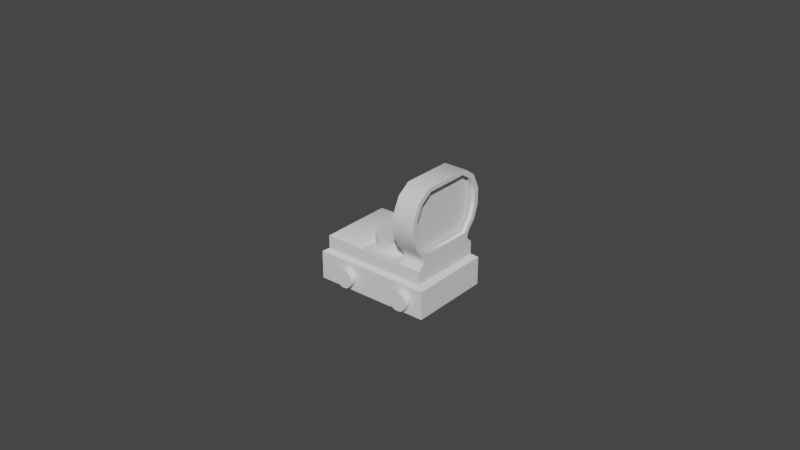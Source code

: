 # Source: sightlps.blend  (saved by Blender 2.81.16; exported with 4.5.12 LTS)
import bpy
from mathutils import Matrix  # noqa: F401  (used for matrix-valued properties, if any)

bpy.ops.wm.read_factory_settings(use_empty=True)
scene = bpy.context.scene
scene.name = 'Scene'

# ---- collections
col_collection = bpy.data.collections.new('Collection'); scene.collection.children.link(col_collection)

# ---- materials (node trees are filled in below, after node groups)
mat_none = bpy.data.materials.new('None')
mat_none.use_transparent_shadow = False

# ---- material node trees
mat_none.use_nodes = True; mat_none.node_tree.nodes.clear()
_N = mat_none.node_tree.nodes; _L = mat_none.node_tree.links
n0 = _N.new('ShaderNodeOutputMaterial'); n0.name = 'Material Output'; n0.location = (300, 300)
n1 = _N.new('ShaderNodeBsdfPrincipled'); n1.name = 'Principled BSDF'; n1.location = (10, 300)
n1.distribution = 'GGX'
n1.subsurface_method = 'BURLEY'
n1.inputs[3].default_value = 1.45
n1.inputs[27].default_value = (0.0, 0.0, 0.0, 1.0)
n1.inputs[28].default_value = 1.0
_L.new(n1.outputs[0], n0.inputs[0])
n0.is_active_output = True

# ---- world
world_world = bpy.data.worlds.new('World'); scene.world = world_world
world_world.use_nodes = True; world_world.node_tree.nodes.clear()
_N = world_world.node_tree.nodes; _L = world_world.node_tree.links
n0 = _N.new('ShaderNodeOutputWorld'); n0.name = 'World Output'; n0.location = (300, 300)
n1 = _N.new('ShaderNodeBackground'); n1.name = 'Background'; n1.location = (10, 300)
n1.inputs[0].default_value = (0.05088, 0.05088, 0.05088, 1.0)
_L.new(n1.outputs[0], n0.inputs[0])
n0.is_active_output = True
world_world.color = (0.05088, 0.05088, 0.05088)
world_world.use_sun_shadow = False
world_world.sun_shadow_jitter_overblur = 0.0

# ---- meshes
me_cylinder = bpy.data.meshes.new('Cylinder')
me_cylinder.from_pydata([(-0.09293, -0.1197, 0.0258), (-0.09293, -0.1412, 0.0258), (-0.08243, -0.1412, 0.02372), (-0.08243, -0.1197, 0.02372), (-0.07354, -0.1412, 0.01777), (-0.07354, -0.1197, 0.01777), (-0.06759, -0.1412, 0.008877), (-0.06759, -0.1197, 0.008877), (-0.06551, -0.1412, -0.001617), (-0.06551, -0.1197, -0.001617), (-0.06759, -0.1412, -0.01211), (-0.06759, -0.1197, -0.01211), (-0.07354, -0.1412, -0.02101), (-0.07354, -0.1197, -0.02101), (-0.08243, -0.1412, -0.02695), (-0.08243, -0.1197, -0.02695), (-0.09293, -0.1412, -0.02904), (-0.09293, -0.1197, -0.02904), (-0.1034, -0.1412, -0.02695), (-0.1034, -0.1197, -0.02695), (-0.1123, -0.1412, -0.02101), (-0.1123, -0.1197, -0.02101), (-0.1183, -0.1412, -0.01211), (-0.1183, -0.1197, -0.01211), (-0.1203, -0.1412, -0.001617), (-0.1203, -0.1197, -0.001617), (-0.1183, -0.1412, 0.008877), (-0.1183, -0.1197, 0.008877), (-0.1123, -0.1412, 0.01777), (-0.1123, -0.1197, 0.01777), (-0.1034, -0.1412, 0.02372), (-0.1034, -0.1197, 0.02372), (0.09293, -0.1197, 0.0258), (0.08243, -0.1197, 0.02372), (0.08243, -0.1412, 0.02372), (0.09293, -0.1412, 0.0258), (0.07354, -0.1197, 0.01777), (0.07354, -0.1412, 0.01777), (0.06759, -0.1197, 0.008877), (0.06759, -0.1412, 0.008877), (0.06551, -0.1197, -0.001617), (0.06551, -0.1412, -0.001617), (0.06759, -0.1197, -0.01211), (0.06759, -0.1412, -0.01211), (0.07354, -0.1197, -0.02101), (0.07354, -0.1412, -0.02101), (0.08243, -0.1197, -0.02695), (0.08243, -0.1412, -0.02695), (0.09293, -0.1197, -0.02904), (0.09293, -0.1412, -0.02904), (0.1034, -0.1197, -0.02695), (0.1034, -0.1412, -0.02695), (0.1123, -0.1197, -0.02101), (0.1123, -0.1412, -0.02101), (0.1183, -0.1197, -0.01211), (0.1183, -0.1412, -0.01211), (0.1203, -0.1197, -0.001617), (0.1203, -0.1412, -0.001617), (0.1183, -0.1197, 0.008877), (0.1183, -0.1412, 0.008877), (0.1123, -0.1197, 0.01777), (0.1123, -0.1412, 0.01777), (0.1034, -0.1412, 0.02372), (0.1034, -0.1197, 0.02372), (-0.09293, 0.1197, 0.0258), (-0.08243, 0.1197, 0.02372), (-0.08243, 0.1412, 0.02372), (-0.09293, 0.1412, 0.0258), (-0.07354, 0.1197, 0.01777), (-0.07354, 0.1412, 0.01777), (-0.06759, 0.1197, 0.008877), (-0.06759, 0.1412, 0.008877), (-0.06551, 0.1197, -0.001617), (-0.06551, 0.1412, -0.001617), (-0.06759, 0.1197, -0.01211), (-0.06759, 0.1412, -0.01211), (-0.07354, 0.1197, -0.02101), (-0.07354, 0.1412, -0.02101), (-0.08243, 0.1197, -0.02695), (-0.08243, 0.1412, -0.02695), (-0.09293, 0.1197, -0.02904), (-0.09293, 0.1412, -0.02904), (-0.1034, 0.1197, -0.02695), (-0.1034, 0.1412, -0.02695), (-0.1123, 0.1197, -0.02101), (-0.1123, 0.1412, -0.02101), (-0.1183, 0.1197, -0.01211), (-0.1183, 0.1412, -0.01211), (-0.1203, 0.1197, -0.001617), (-0.1203, 0.1412, -0.001617), (-0.1183, 0.1197, 0.008877), (-0.1183, 0.1412, 0.008877), (-0.1123, 0.1197, 0.01777), (-0.1123, 0.1412, 0.01777), (-0.1034, 0.1412, 0.02372), (-0.1034, 0.1197, 0.02372), (0.09293, 0.1197, 0.0258), (0.09293, 0.1412, 0.0258), (0.08243, 0.1412, 0.02372), (0.08243, 0.1197, 0.02372), (0.07354, 0.1412, 0.01777), (0.07354, 0.1197, 0.01777), (0.06759, 0.1412, 0.008877), (0.06759, 0.1197, 0.008877), (0.06551, 0.1412, -0.001617), (0.06551, 0.1197, -0.001617), (0.06759, 0.1412, -0.01211), (0.06759, 0.1197, -0.01211), (0.07354, 0.1412, -0.02101), (0.07354, 0.1197, -0.02101), (0.08243, 0.1412, -0.02695), (0.08243, 0.1197, -0.02695), (0.09293, 0.1412, -0.02904), (0.09293, 0.1197, -0.02904), (0.1034, 0.1412, -0.02695), (0.1034, 0.1197, -0.02695), (0.1123, 0.1412, -0.02101), (0.1123, 0.1197, -0.02101), (0.1183, 0.1412, -0.01211), (0.1183, 0.1197, -0.01211), (0.1203, 0.1412, -0.001617), (0.1203, 0.1197, -0.001617), (0.1183, 0.1412, 0.008877), (0.1183, 0.1197, 0.008877), (0.1123, 0.1412, 0.01777), (0.1123, 0.1197, 0.01777), (0.1034, 0.1412, 0.02372), (0.1034, 0.1197, 0.02372), (-0.1872, -0.1211, -0.04046), (-0.1872, -0.1211, 0.0417), (-0.1872, 0.1211, 0.0417), (-0.1872, 0.1211, -0.04046), (0.1566, 0.1211, -0.04046), (0.1566, 0.1211, 0.0417), (0.1566, -0.1211, 0.0417), (0.1566, -0.1211, -0.04046), (-0.1729, 0.1102, -0.051), (-0.1729, -0.1102, -0.051), (0.1394, 0.1092, 0.05121), (0.1394, -0.1092, 0.05121), (0.1394, -0.1111, 0.284), (0.1394, -0.1336, 0.2387), (0.1394, -0.1189, 0.2347), (0.1394, -0.09892, 0.2751), (-0.1716, -0.1092, 0.05121), (-0.1716, 0.1092, 0.05121), (0.1394, 0.1189, 0.1924), (0.1394, 0.1062, 0.1568), (0.1394, 0.1193, 0.1511), (0.1394, 0.1336, 0.1911), (0.06466, 0.1092, 0.08248), (-0.06219, 0.1092, 0.08248), (0.1423, -0.1102, -0.051), (0.1423, 0.1102, -0.051), (0.06466, -0.1092, 0.08248), (-0.06219, -0.1092, 0.08248), (0.1394, 0.09892, 0.2751), (0.1394, 0.1189, 0.2347), (0.1394, 0.1336, 0.2387), (0.1394, 0.1111, 0.284), (-0.07, -0.1092, 0.08929), (-0.07, 0.1092, 0.08929), (-0.08477, 0.09135, 0.09767), (-0.08477, -0.09135, 0.09767), (0.07367, -0.1111, 0.284), (0.07367, -0.09892, 0.2751), (0.07367, -0.1189, 0.2347), (0.07367, -0.1336, 0.2387), (0.1394, 0.09255, 0.116), (0.1394, 0.101, 0.1299), (0.1394, 0.08993, 0.1379), (0.1394, 0.08237, 0.1256), (0.07367, -0.08237, 0.1256), (0.07367, 0.08237, 0.1256), (0.07367, 0.09255, 0.116), (0.07367, 0.09255, 0.1035), (0.07367, -0.09255, 0.1035), (0.07367, -0.09255, 0.116), (0.07367, 0.1189, 0.2347), (0.07367, 0.1336, 0.2387), (0.07367, 0.1336, 0.1911), (0.07367, 0.1189, 0.1924), (0.1394, -0.06614, 0.2978), (0.1394, 0.06614, 0.2978), (0.1394, 0.07431, 0.3095), (0.1394, -0.07431, 0.3095), (0.07367, -0.07431, 0.3095), (0.07367, -0.06614, 0.2978), (0.1208, 0.1062, 0.1568), (0.1208, 0.1189, 0.1924), (0.07367, 0.1092, 0.08929), (0.1394, 0.1092, 0.08929), (0.07367, -0.1189, 0.1924), (0.07367, -0.1336, 0.1911), (0.1394, -0.1336, 0.1911), (0.1394, -0.1189, 0.1924), (0.1394, -0.09255, 0.1035), (0.1394, 0.09255, 0.1035), (0.1394, -0.09255, 0.116), (0.07367, -0.1092, 0.08929), (0.07367, 0.1062, 0.1568), (0.07367, 0.1193, 0.1511), (0.1394, -0.1062, 0.1568), (0.1208, -0.1062, 0.1568), (0.1208, -0.1189, 0.1924), (-0.1716, 0.1092, 0.08929), (-0.161, 0.09135, 0.09767), (-0.1716, -0.1092, 0.08929), (-0.161, -0.09135, 0.09767), (0.1394, -0.1092, 0.08929), (0.07367, 0.101, 0.1299), (0.07367, 0.07431, 0.3095), (0.07367, 0.06614, 0.2978), (0.09223, -0.09892, 0.2751), (0.09223, -0.06614, 0.2978), (0.1394, -0.101, 0.1299), (0.07367, -0.101, 0.1299), (0.07367, -0.1193, 0.1511), (0.1394, -0.1193, 0.1511), (0.07367, 0.1111, 0.284), (0.1394, -0.08993, 0.1379), (0.1394, -0.08237, 0.1256), (0.07367, 0.09892, 0.2751), (0.1208, 0.08237, 0.1256), (0.1208, 0.08993, 0.1379), (0.09223, 0.08237, 0.1256), (0.09223, -0.08237, 0.1256), (0.1208, 0.09892, 0.2751), (0.1208, 0.06614, 0.2978), (0.09223, 0.09892, 0.2751), (0.09223, 0.1189, 0.2347), (0.1208, 0.1189, 0.2347), (0.1208, -0.1189, 0.2347), (0.07367, -0.1062, 0.1568), (0.09223, 0.06614, 0.2978), (0.09223, -0.1189, 0.2347), (0.1208, -0.08993, 0.1379), (0.1208, -0.08237, 0.1256), (0.09223, -0.1062, 0.1568), (0.09223, -0.1189, 0.1924), (0.07367, -0.08993, 0.1379), (-0.001465, 0.0763, 0.07883), (-0.001465, 0.0763, 0.1145), (0.02773, 0.07049, 0.1145), (0.02773, 0.07049, 0.07883), (0.05249, 0.05395, 0.1145), (0.05249, 0.05395, 0.07883), (0.06903, 0.0292, 0.1145), (0.06903, 0.0292, 0.07883), (0.07483, -1.865e-08, 0.1145), (0.07483, -1.284e-08, 0.07883), (0.06903, -0.0292, 0.1145), (0.06903, -0.0292, 0.07883), (0.05249, -0.05395, 0.1145), (0.05249, -0.05395, 0.07883), (0.02773, -0.07049, 0.1145), (0.02773, -0.07049, 0.07883), (-0.001465, -0.0763, 0.1145), (-0.001465, -0.0763, 0.07883), (-0.03066, -0.07049, 0.1145), (-0.03066, -0.07049, 0.07883), (-0.05542, -0.05395, 0.1145), (-0.05542, -0.05395, 0.07883), (-0.07196, -0.0292, 0.1145), (-0.07196, -0.0292, 0.07883), (-0.07776, -1.865e-08, 0.1145), (-0.07776, -1.284e-08, 0.07883), (-0.07196, 0.0292, 0.1145), (-0.07196, 0.0292, 0.07883), (-0.05542, 0.05395, 0.1145), (-0.05542, 0.05395, 0.07883), (-0.03066, 0.07049, 0.1145), (-0.03066, 0.07049, 0.07883), (0.07367, 0.08993, 0.1379), (0.09223, -0.08993, 0.1379), (0.1208, -0.09892, 0.2751), (0.1208, -0.06614, 0.2978), (0.09223, 0.08993, 0.1379), (0.09223, 0.1062, 0.1568), (0.09223, 0.1189, 0.1924)], [], [(0, 1, 2, 3), (3, 2, 4, 5), (5, 4, 6, 7), (7, 6, 8, 9), (9, 8, 10, 11), (11, 10, 12, 13), (13, 12, 14, 15), (15, 14, 16, 17), (17, 16, 18, 19), (19, 18, 20, 21), (21, 20, 22, 23), (23, 22, 24, 25), (25, 24, 26, 27), (27, 26, 28, 29), (2, 1, 30, 28, 26, 24, 22, 20, 18, 16, 14, 12, 10, 8, 6, 4), (29, 28, 30, 31), (31, 30, 1, 0), (32, 33, 34, 35), (33, 36, 37, 34), (36, 38, 39, 37), (38, 40, 41, 39), (40, 42, 43, 41), (42, 44, 45, 43), (44, 46, 47, 45), (46, 48, 49, 47), (48, 50, 51, 49), (50, 52, 53, 51), (52, 54, 55, 53), (54, 56, 57, 55), (56, 58, 59, 57), (58, 60, 61, 59), (34, 37, 39, 41, 43, 45, 47, 49, 51, 53, 55, 57, 59, 61, 62, 35), (60, 63, 62, 61), (63, 32, 35, 62), (64, 65, 66, 67), (65, 68, 69, 66), (68, 70, 71, 69), (70, 72, 73, 71), (72, 74, 75, 73), (74, 76, 77, 75), (76, 78, 79, 77), (78, 80, 81, 79), (80, 82, 83, 81), (82, 84, 85, 83), (84, 86, 87, 85), (86, 88, 89, 87), (88, 90, 91, 89), (90, 92, 93, 91), (66, 69, 71, 73, 75, 77, 79, 81, 83, 85, 87, 89, 91, 93, 94, 67), (92, 95, 94, 93), (95, 64, 67, 94), (96, 97, 98, 99), (99, 98, 100, 101), (101, 100, 102, 103), (103, 102, 104, 105), (105, 104, 106, 107), (107, 106, 108, 109), (109, 108, 110, 111), (111, 110, 112, 113), (113, 112, 114, 115), (115, 114, 116, 117), (117, 116, 118, 119), (119, 118, 120, 121), (121, 120, 122, 123), (123, 122, 124, 125), (98, 97, 126, 124, 122, 120, 118, 116, 114, 112, 110, 108, 106, 104, 102, 100), (125, 124, 126, 127), (127, 126, 97, 96), (128, 129, 130, 131), (132, 133, 134, 135), (128, 131, 136, 137), (134, 133, 138, 139), (140, 141, 142, 143), (130, 129, 144, 145), (129, 134, 139, 144), (146, 147, 148, 149), (150, 138, 145, 151), (132, 135, 152, 153), (139, 154, 155, 144), (156, 157, 158, 159), (160, 161, 162, 163), (164, 165, 166, 167), (151, 161, 160, 155), (168, 169, 170, 171), (172, 173, 174, 175, 176, 177), (178, 179, 180, 181), (134, 129, 128, 135), (150, 151, 155, 154), (182, 183, 184, 185), (186, 187, 165, 164), (188, 147, 146, 189), (150, 190, 191, 138), (192, 193, 167, 166), (194, 195, 142, 141), (133, 132, 131, 130), (136, 153, 152, 137), (196, 197, 168, 198), (190, 150, 154, 199), (200, 181, 180, 201), (202, 203, 204, 195), (161, 205, 206, 162), (207, 160, 163, 208), (176, 196, 198, 177), (191, 190, 175, 197), (199, 209, 196, 176), (168, 174, 210, 169), (197, 175, 174, 168), (186, 211, 212, 187), (213, 165, 187, 214), (177, 198, 215, 216), (217, 218, 194, 193), (216, 215, 218, 217), (169, 210, 201, 148), (148, 201, 180, 149), (131, 132, 153, 136), (155, 160, 207, 144), (193, 194, 141, 167), (149, 180, 179, 158), (164, 140, 185, 186), (167, 141, 140, 164), (158, 179, 219, 159), (184, 211, 186, 185), (159, 219, 211, 184), (220, 215, 198, 221), (143, 182, 185, 140), (135, 128, 137, 152), (222, 219, 179, 178), (202, 195, 194, 218), (223, 171, 170, 224), (206, 208, 163, 162), (161, 151, 145, 205), (225, 173, 172, 226), (218, 215, 220, 202), (227, 156, 183, 228), (229, 222, 178, 230), (189, 146, 157, 231), (199, 154, 139, 209), (139, 138, 191, 197, 196, 209), (232, 142, 195, 204), (224, 170, 147, 188), (192, 233, 217, 193), (157, 146, 149, 158), (184, 183, 156, 159), (214, 187, 212, 234), (133, 130, 145, 138), (235, 166, 165, 213), (175, 190, 199, 176), (236, 220, 221, 237), (203, 202, 220, 236), (222, 212, 211, 219), (238, 233, 192, 239), (217, 233, 240, 216), (241, 242, 243, 244), (244, 243, 245, 246), (246, 245, 247, 248), (248, 247, 249, 250), (250, 249, 251, 252), (252, 251, 253, 254), (254, 253, 255, 256), (256, 255, 257, 258), (258, 257, 259, 260), (260, 259, 261, 262), (262, 261, 263, 264), (264, 263, 265, 266), (266, 265, 267, 268), (268, 267, 269, 270), (243, 242, 271, 269, 267, 265, 263, 261, 259, 257, 255, 253, 251, 249, 247, 245), (270, 269, 271, 272), (272, 271, 242, 241), (201, 210, 273, 200), (216, 240, 172, 177), (273, 210, 174, 173), (170, 169, 148, 147), (198, 168, 171, 221), (203, 238, 239, 204), (233, 238, 274, 240), (238, 203, 236, 274), (240, 274, 226, 172), (274, 236, 237, 226), (142, 232, 275, 143), (232, 235, 213, 275), (182, 276, 228, 183), (276, 214, 234, 228), (273, 277, 278, 200), (277, 224, 188, 278), (166, 235, 239, 192), (235, 232, 204, 239), (181, 279, 230, 178), (279, 189, 231, 230), (156, 227, 231, 157), (227, 229, 230, 231), (222, 229, 234, 212), (229, 227, 228, 234), (171, 223, 237, 221), (223, 225, 226, 237), (173, 225, 277, 273), (225, 223, 224, 277), (143, 275, 276, 182), (275, 213, 214, 276), (200, 278, 279, 181), (278, 188, 189, 279), (274, 277, 225, 226), (238, 278, 277, 274), (278, 238, 239, 279), (235, 230, 279, 239), (235, 213, 229, 230), (214, 234, 229, 213), (236, 237, 223, 224), (203, 236, 224, 188), (188, 189, 204, 203), (232, 204, 189, 231), (231, 227, 275, 232), (275, 227, 228, 276), (207, 205, 145, 144), (208, 206, 205, 207)])
me_cylinder.polygons.foreach_set('use_smooth', [True] * 215)
_k = set([(0, 3), (0, 31), (1, 2), (1, 30), (2, 4), (3, 5), (4, 6), (5, 7), (6, 8), (7, 9), (8, 10), (9, 11), (10, 12), (11, 13), (12, 14), (13, 15), (14, 16), (15, 17), (16, 18), (17, 19), (18, 20), (19, 21), (20, 22), (21, 23), (22, 24), (23, 25), (24, 26), (25, 27), (26, 28), (27, 29), (28, 30), (29, 31), (32, 33), (32, 63), (33, 36), (34, 35), (34, 37), (35, 62), (36, 38), (37, 39), (38, 40), (39, 41), (40, 42), (41, 43), (42, 44), (43, 45), (44, 46), (45, 47), (46, 48), (47, 49), (48, 50), (49, 51), (50, 52), (51, 53), (52, 54), (53, 55), (54, 56), (55, 57), (56, 58), (57, 59), (58, 60), (59, 61), (60, 63), (61, 62), (64, 65), (64, 95), (65, 68), (66, 67), (66, 69), (67, 94), (68, 70), (69, 71), (70, 72), (71, 73), (72, 74), (73, 75), (74, 76), (75, 77), (76, 78), (77, 79), (78, 80), (79, 81), (80, 82), (81, 83), (82, 84), (83, 85), (84, 86), (85, 87), (86, 88), (87, 89), (88, 90), (89, 91), (90, 92), (91, 93), (92, 95), (93, 94), (96, 99), (96, 127), (97, 98), (97, 126), (98, 100), (99, 101), (100, 102), (101, 103), (102, 104), (103, 105), (104, 106), (105, 107), (106, 108), (107, 109), (108, 110), (109, 111), (110, 112), (111, 113), (112, 114), (113, 115), (114, 116), (115, 117), (116, 118), (117, 119), (118, 120), (119, 121), (120, 122), (121, 123), (122, 124), (123, 125), (124, 126), (125, 127), (128, 129), (128, 131), (128, 135), (128, 137), (129, 130), (129, 134), (129, 144), (130, 131), (130, 133), (130, 145), (131, 132), (131, 136), (132, 133), (132, 135), (132, 153), (133, 134), (133, 138), (134, 135), (134, 139), (135, 152), (136, 137), (136, 153), (137, 152), (138, 139), (138, 145), (138, 191), (139, 144), (139, 209), (140, 141), (140, 185), (141, 194), (142, 143), (142, 195), (143, 182), (144, 145), (144, 207), (145, 205), (146, 147), (146, 157), (147, 170), (148, 149), (148, 169), (149, 158), (150, 151), (150, 154), (150, 190), (151, 155), (151, 161), (152, 153), (154, 155), (154, 199), (155, 160), (156, 157), (156, 183), (158, 159), (159, 184), (160, 161), (160, 207), (161, 205), (164, 167), (164, 186), (165, 166), (165, 187), (166, 192), (167, 193), (168, 169), (168, 197), (170, 171), (171, 221), (172, 173), (172, 240), (173, 273), (174, 175), (174, 210), (175, 190), (176, 177), (176, 199), (177, 216), (178, 181), (178, 222), (179, 180), (179, 219), (180, 201), (181, 200), (182, 183), (184, 185), (186, 211), (187, 212), (190, 191), (190, 199), (191, 197), (192, 233), (193, 217), (194, 218), (195, 202), (196, 198), (196, 209), (198, 215), (199, 209), (200, 273), (201, 210), (202, 220), (205, 206), (206, 208), (207, 208), (211, 219), (212, 222), (215, 218), (216, 217), (220, 221), (233, 240), (241, 244), (241, 272), (242, 243), (242, 271), (243, 245), (244, 246), (245, 247), (246, 248), (247, 249), (248, 250), (249, 251), (250, 252), (251, 253), (252, 254), (253, 255), (254, 256), (255, 257), (256, 258), (257, 259), (258, 260), (259, 261), (260, 262), (261, 263), (262, 264), (263, 265), (264, 266), (265, 267), (266, 268), (267, 269), (268, 270), (269, 271), (270, 272)])
me_cylinder.attributes.new('sharp_edge', 'BOOLEAN', 'EDGE').data.foreach_set('value', [ (min(e.vertices), max(e.vertices)) in _k for e in me_cylinder.edges])
_uv = me_cylinder.uv_layers.new(name='UVMap')
_uv.uv.foreach_set('vector', [0.7198, 0.1351, 0.7019, 0.1351, 0.7019, 0.1262, 0.7198, 0.1262, 0.7198, 0.1262, 0.7019, 0.1262, 0.7019, 0.1173, 0.7198, 0.1173, 0.7198, 0.1173, 0.7019, 0.1173, 0.7019, 0.1084, 0.7198, 0.1084, 0.7198, 0.1084, 0.7019, 0.1084, 0.7019, 0.09949, 0.7198, 0.09949, 0.7198, 0.09949, 0.7019, 0.09949, 0.7019, 0.09058, 0.7198, 0.09058, 0.7198, 0.09058, 0.7019, 0.09058, 0.7019, 0.08167, 0.7198, 0.08167, 0.7198, 0.08167, 0.7019, 0.08167, 0.7019, 0.07276, 0.7198, 0.07276, 0.7198, 0.07276, 0.7019, 0.07276, 0.7019, 0.06385, 0.7198, 0.06385, 0.7198, 0.2064, 0.7019, 0.2064, 0.7019, 0.1975, 0.7198, 0.1975, 0.7198, 0.1975, 0.7019, 0.1975, 0.7019, 0.1886, 0.7198, 0.1886, 0.7198, 0.1886, 0.7019, 0.1886, 0.7019, 0.1797, 0.7198, 0.1797, 0.7198, 0.1797, 0.7019, 0.1797, 0.7019, 0.1708, 0.7198, 0.1708, 0.7198, 0.1708, 0.7019, 0.1708, 0.7019, 0.1618, 0.7198, 0.1618, 0.7198, 0.1618, 0.7019, 0.1618, 0.7019, 0.1529, 0.7198, 0.1529, 0.6985, 0.1269, 0.7019, 0.1351, 0.7019, 0.144, 0.6985, 0.1523, 0.6922, 0.1586, 0.6839, 0.162, 0.675, 0.162, 0.6668, 0.1586, 0.6605, 0.1523, 0.6571, 0.144, 0.6571, 0.1351, 0.6605, 0.1269, 0.6668, 0.1206, 0.675, 0.1172, 0.6839, 0.1172, 0.6922, 0.1206, 0.7198, 0.1529, 0.7019, 0.1529, 0.7019, 0.144, 0.7198, 0.144, 0.7198, 0.144, 0.7019, 0.144, 0.7019, 0.1351, 0.7198, 0.1351, 0.8317, 0.1327, 0.8317, 0.1416, 0.8139, 0.1416, 0.8139, 0.1327, 0.8317, 0.1416, 0.8317, 0.1505, 0.8139, 0.1505, 0.8139, 0.1416, 0.8317, 0.1505, 0.8317, 0.1594, 0.8139, 0.1594, 0.8139, 0.1505, 0.8317, 0.1594, 0.8317, 0.1683, 0.8139, 0.1683, 0.8139, 0.1594, 0.8317, 0.1683, 0.8317, 0.1772, 0.8139, 0.1772, 0.8139, 0.1683, 0.8317, 0.1772, 0.8317, 0.1861, 0.8139, 0.1861, 0.8139, 0.1772, 0.8317, 0.1861, 0.8317, 0.195, 0.8139, 0.195, 0.8139, 0.1861, 0.8317, 0.195, 0.8317, 0.2039, 0.8139, 0.2039, 0.8139, 0.195, 0.8317, 0.06139, 0.8317, 0.0703, 0.8139, 0.0703, 0.8139, 0.06139, 0.8317, 0.0703, 0.8317, 0.07921, 0.8139, 0.07921, 0.8139, 0.0703, 0.8317, 0.07921, 0.8317, 0.08812, 0.8139, 0.08812, 0.8139, 0.07921, 0.8317, 0.08812, 0.8317, 0.09702, 0.8139, 0.09702, 0.8139, 0.08812, 0.8317, 0.09702, 0.8317, 0.1059, 0.8139, 0.1059, 0.8139, 0.09702, 0.8317, 0.1059, 0.8317, 0.1148, 0.8139, 0.1148, 0.8139, 0.1059, 0.8139, 0.1416, 0.8104, 0.1498, 0.8041, 0.1561, 0.7959, 0.1595, 0.787, 0.1595, 0.7788, 0.1561, 0.7725, 0.1498, 0.7691, 0.1416, 0.7691, 0.1327, 0.7725, 0.1244, 0.7788, 0.1181, 0.787, 0.1147, 0.7959, 0.1147, 0.8041, 0.1181, 0.8104, 0.1244, 0.8139, 0.1327, 0.8317, 0.1148, 0.8317, 0.1237, 0.8139, 0.1237, 0.8139, 0.1148, 0.8317, 0.1237, 0.8317, 0.1327, 0.8139, 0.1327, 0.8139, 0.1237, 0.7198, 0.3234, 0.7198, 0.3323, 0.7019, 0.3323, 0.7019, 0.3234, 0.7198, 0.3323, 0.7198, 0.3412, 0.7019, 0.3412, 0.7019, 0.3323, 0.7198, 0.3412, 0.7198, 0.3501, 0.7019, 0.3501, 0.7019, 0.3412, 0.7198, 0.3501, 0.7198, 0.359, 0.7019, 0.359, 0.7019, 0.3501, 0.7198, 0.359, 0.7198, 0.3679, 0.7019, 0.3679, 0.7019, 0.359, 0.7198, 0.3679, 0.7198, 0.3768, 0.7019, 0.3768, 0.7019, 0.3679, 0.7198, 0.3768, 0.7198, 0.3857, 0.7019, 0.3857, 0.7019, 0.3768, 0.7198, 0.3857, 0.7198, 0.3946, 0.7019, 0.3946, 0.7019, 0.3857, 0.7198, 0.2521, 0.7198, 0.261, 0.7019, 0.261, 0.7019, 0.2521, 0.7198, 0.261, 0.7198, 0.2699, 0.7019, 0.2699, 0.7019, 0.261, 0.7198, 0.2699, 0.7198, 0.2788, 0.7019, 0.2788, 0.7019, 0.2699, 0.7198, 0.2788, 0.7198, 0.2877, 0.7019, 0.2877, 0.7019, 0.2788, 0.7198, 0.2877, 0.7198, 0.2966, 0.7019, 0.2966, 0.7019, 0.2877, 0.7198, 0.2966, 0.7198, 0.3056, 0.7019, 0.3056, 0.7019, 0.2966, 0.6985, 0.3316, 0.6922, 0.3379, 0.6839, 0.3413, 0.675, 0.3413, 0.6668, 0.3379, 0.6605, 0.3316, 0.6571, 0.3234, 0.6571, 0.3145, 0.6605, 0.3062, 0.6668, 0.2999, 0.675, 0.2965, 0.6839, 0.2965, 0.6922, 0.2999, 0.6985, 0.3062, 0.7019, 0.3145, 0.7019, 0.3234, 0.7198, 0.3056, 0.7198, 0.3145, 0.7019, 0.3145, 0.7019, 0.3056, 0.7198, 0.3145, 0.7198, 0.3234, 0.7019, 0.3234, 0.7019, 0.3145, 0.8317, 0.3234, 0.8139, 0.3234, 0.8139, 0.3145, 0.8317, 0.3145, 0.8317, 0.3145, 0.8139, 0.3145, 0.8139, 0.3056, 0.8317, 0.3056, 0.8317, 0.3056, 0.8139, 0.3056, 0.8139, 0.2966, 0.8317, 0.2966, 0.8317, 0.2966, 0.8139, 0.2966, 0.8139, 0.2877, 0.8317, 0.2877, 0.8317, 0.2877, 0.8139, 0.2877, 0.8139, 0.2788, 0.8317, 0.2788, 0.8317, 0.2788, 0.8139, 0.2788, 0.8139, 0.2699, 0.8317, 0.2699, 0.8317, 0.2699, 0.8139, 0.2699, 0.8139, 0.261, 0.8317, 0.261, 0.8317, 0.261, 0.8139, 0.261, 0.8139, 0.2521, 0.8317, 0.2521, 0.8317, 0.3946, 0.8139, 0.3946, 0.8139, 0.3857, 0.8317, 0.3857, 0.8317, 0.3857, 0.8139, 0.3857, 0.8139, 0.3768, 0.8317, 0.3768, 0.8317, 0.3768, 0.8139, 0.3768, 0.8139, 0.3679, 0.8317, 0.3679, 0.8317, 0.3679, 0.8139, 0.3679, 0.8139, 0.359, 0.8317, 0.359, 0.8317, 0.359, 0.8139, 0.359, 0.8139, 0.3501, 0.8317, 0.3501, 0.8317, 0.3501, 0.8139, 0.3501, 0.8139, 0.3412, 0.8317, 0.3412, 0.8139, 0.3145, 0.8139, 0.3234, 0.8104, 0.3316, 0.8041, 0.3379, 0.7959, 0.3413, 0.787, 0.3413, 0.7788, 0.3379, 0.7725, 0.3316, 0.7691, 0.3234, 0.7691, 0.3145, 0.7725, 0.3062, 0.7788, 0.2999, 0.787, 0.2965, 0.7959, 0.2965, 0.8041, 0.2999, 0.8104, 0.3062, 0.8317, 0.3412, 0.8139, 0.3412, 0.8139, 0.3323, 0.8317, 0.3323, 0.8317, 0.3323, 0.8139, 0.3323, 0.8139, 0.3234, 0.8317, 0.3234, 0.9007, 0.3014, 0.9691, 0.3014, 0.9691, 0.503, 0.9007, 0.503, 0.9007, 0.7892, 0.9691, 0.7892, 0.9691, 0.9908, 0.9007, 0.9908, 0.9007, 0.3014, 0.9007, 0.503, 0.8859, 0.494, 0.8859, 0.3105, 0.9691, 0.9908, 0.9691, 0.7892, 0.9854, 0.7991, 0.9854, 0.981, 0.4434, 0.7605, 0.4621, 0.7982, 0.4499, 0.8015, 0.4332, 0.7679, 0.9691, 0.503, 0.9691, 0.3014, 0.9843, 0.3113, 0.9843, 0.4931, 0.9691, 0.3014, 0.9691, 0.0152, 0.9817, 0.02949, 0.9817, 0.2884, 0.2519, 0.8368, 0.2624, 0.8664, 0.2515, 0.8711, 0.2397, 0.8379, 0.06345, 0.677, 0.03741, 0.7393, 0.03741, 0.4803, 0.06345, 0.5714, 0.9007, 0.7892, 0.9007, 0.9908, 0.8859, 0.9818, 0.8859, 0.7983, 0.6643, 0.7393, 0.6383, 0.677, 0.6383, 0.5714, 0.6643, 0.4803, 0.2685, 0.7679, 0.2519, 0.8015, 0.2397, 0.7982, 0.2583, 0.7605, 0.4418, 0.3775, 0.2599, 0.3775, 0.2748, 0.354, 0.4269, 0.354, 0.4434, 0.6633, 0.4332, 0.6559, 0.4499, 0.6223, 0.4621, 0.6256, 0.2599, 0.3862, 0.2599, 0.3775, 0.4418, 0.3775, 0.4418, 0.3862, 0.2738, 0.9004, 0.2667, 0.8888, 0.276, 0.8821, 0.2823, 0.8924, 0.4195, 0.5314, 0.2823, 0.5314, 0.2738, 0.5234, 0.2738, 0.5131, 0.4279, 0.5131, 0.4279, 0.5234, 0.2519, 0.6223, 0.2397, 0.6256, 0.2397, 0.5859, 0.2519, 0.587, 0.9691, 0.0152, 0.9691, 0.3014, 0.9007, 0.3014, 0.9007, 0.0152, 0.2599, 0.4918, 0.2599, 0.3862, 0.4418, 0.3862, 0.4418, 0.4918, 0.4059, 0.749, 0.2958, 0.749, 0.289, 0.7393, 0.4127, 0.7393, 0.4127, 0.6845, 0.4059, 0.6748, 0.4332, 0.6559, 0.4434, 0.6633, 0.524, 0.1797, 0.5057, 0.1797, 0.5057, 0.1482, 0.524, 0.1482, 0.06345, 0.677, 0.06911, 0.6845, 0.06911, 0.7393, 0.03741, 0.7393, 0.4499, 0.587, 0.4621, 0.5859, 0.4621, 0.6256, 0.4499, 0.6223, 0.4621, 0.8379, 0.4499, 0.8368, 0.4499, 0.8015, 0.4621, 0.7982, 0.9691, 0.7892, 0.9007, 0.7892, 0.9007, 0.503, 0.9691, 0.503, 0.8881, 0.5149, 0.8881, 0.7773, 0.7045, 0.7773, 0.7045, 0.5149, 0.4279, 0.9108, 0.2738, 0.9108, 0.2738, 0.9004, 0.4279, 0.9004, 0.2599, 0.5012, 0.2599, 0.4918, 0.4418, 0.4918, 0.4418, 0.5012, 0.2624, 0.5574, 0.2519, 0.587, 0.2397, 0.5859, 0.2515, 0.5527, 0.5057, 0.3825, 0.524, 0.3825, 0.524, 0.4139, 0.5057, 0.4139, 0.06911, 0.5649, 0.06911, 0.4803, 0.09408, 0.4784, 0.09408, 0.5526, 0.6326, 0.4803, 0.6326, 0.5649, 0.6077, 0.5526, 0.6077, 0.4784, 0.6144, 0.6845, 0.6144, 0.7393, 0.604, 0.7393, 0.604, 0.6845, 0.06911, 0.7393, 0.06911, 0.6845, 0.08736, 0.6845, 0.08736, 0.7393, 0.6326, 0.6845, 0.6326, 0.7393, 0.6144, 0.7393, 0.6144, 0.6845, 0.09775, 0.7393, 0.09775, 0.6845, 0.1113, 0.6845, 0.1113, 0.7393, 0.08736, 0.7393, 0.08736, 0.6845, 0.09775, 0.6845, 0.09775, 0.7393, 0.4127, 0.6845, 0.289, 0.6845, 0.2958, 0.6748, 0.4059, 0.6748, 0.5422, 0.4867, 0.5604, 0.4867, 0.5604, 0.5199, 0.5422, 0.5199, 0.604, 0.6845, 0.604, 0.7393, 0.5905, 0.7393, 0.5905, 0.6845, 0.5671, 0.6845, 0.5671, 0.7393, 0.5318, 0.7393, 0.5318, 0.6845, 0.5905, 0.6845, 0.5905, 0.7393, 0.5671, 0.7393, 0.5671, 0.6845, 0.1113, 0.7393, 0.1113, 0.6845, 0.1346, 0.6845, 0.1346, 0.7393, 0.1346, 0.7393, 0.1346, 0.6845, 0.17, 0.6845, 0.17, 0.7393, 0.9007, 0.503, 0.9007, 0.7892, 0.8881, 0.7773, 0.8881, 0.5149, 0.6383, 0.5714, 0.6326, 0.5649, 0.6326, 0.4803, 0.6643, 0.4803, 0.5318, 0.6845, 0.5318, 0.7393, 0.4922, 0.7393, 0.4922, 0.6845, 0.17, 0.7393, 0.17, 0.6845, 0.2096, 0.6845, 0.2096, 0.7393, 0.45, 0.6845, 0.45, 0.7393, 0.4127, 0.7393, 0.4127, 0.6845, 0.4922, 0.6845, 0.4922, 0.7393, 0.45, 0.7393, 0.45, 0.6845, 0.2096, 0.7393, 0.2096, 0.6845, 0.2517, 0.6845, 0.2517, 0.7393, 0.289, 0.7393, 0.289, 0.6845, 0.4127, 0.6845, 0.4127, 0.7393, 0.2517, 0.7393, 0.2517, 0.6845, 0.289, 0.6845, 0.289, 0.7393, 0.4258, 0.8821, 0.435, 0.8888, 0.4279, 0.9004, 0.4195, 0.8924, 0.4332, 0.7679, 0.4059, 0.749, 0.4127, 0.7393, 0.4434, 0.7605, 0.9007, 0.0152, 0.9007, 0.3014, 0.8881, 0.2895, 0.8881, 0.02709, 0.2685, 0.6559, 0.2583, 0.6633, 0.2397, 0.6256, 0.2519, 0.6223, 0.4393, 0.8664, 0.4499, 0.8368, 0.4621, 0.8379, 0.4502, 0.8711, 0.524, 0.2125, 0.5057, 0.2125, 0.5057, 0.2004, 0.524, 0.2004, 0.2748, 0.2798, 0.4269, 0.2798, 0.4269, 0.354, 0.2748, 0.354, 0.06911, 0.5649, 0.06345, 0.5714, 0.03741, 0.4803, 0.06911, 0.4803, 0.5422, 0.2125, 0.5604, 0.2125, 0.5604, 0.3496, 0.5422, 0.3496, 0.4502, 0.8711, 0.435, 0.8888, 0.4258, 0.8821, 0.4393, 0.8664, 0.524, 0.07546, 0.5057, 0.07546, 0.5057, 0.04227, 0.524, 0.04227, 0.5422, 0.07546, 0.5604, 0.07546, 0.5604, 0.113, 0.5422, 0.113, 0.524, 0.1482, 0.5057, 0.1482, 0.5057, 0.113, 0.524, 0.113, 0.6326, 0.6845, 0.6383, 0.677, 0.6643, 0.7393, 0.6326, 0.7393, 0.4418, 0.9543, 0.2599, 0.9543, 0.2599, 0.9226, 0.2738, 0.9108, 0.4279, 0.9108, 0.4418, 0.9226, 0.524, 0.4492, 0.5057, 0.4492, 0.5057, 0.4139, 0.524, 0.4139, 0.524, 0.2004, 0.5057, 0.2004, 0.5057, 0.1797, 0.524, 0.1797, 0.4499, 0.587, 0.4393, 0.5574, 0.4502, 0.5527, 0.4621, 0.5859, 0.2519, 0.8015, 0.2519, 0.8368, 0.2397, 0.8379, 0.2397, 0.7982, 0.289, 0.7393, 0.2958, 0.749, 0.2685, 0.7679, 0.2583, 0.7605, 0.5422, 0.5199, 0.5604, 0.5199, 0.5604, 0.63, 0.5422, 0.63, 0.9691, 0.7892, 0.9691, 0.503, 0.9817, 0.516, 0.9817, 0.7749, 0.5422, 0.4492, 0.5604, 0.4492, 0.5604, 0.4867, 0.5422, 0.4867, 0.2738, 0.5131, 0.2599, 0.5012, 0.4418, 0.5012, 0.4279, 0.5131, 0.524, 0.3617, 0.5057, 0.3617, 0.5057, 0.3496, 0.524, 0.3496, 0.524, 0.3825, 0.5057, 0.3825, 0.5057, 0.3617, 0.524, 0.3617, 0.2685, 0.6559, 0.2958, 0.6748, 0.289, 0.6845, 0.2583, 0.6633, 0.5422, 0.3825, 0.5604, 0.3825, 0.5604, 0.4139, 0.5422, 0.4139, 0.4502, 0.5527, 0.4393, 0.5574, 0.4258, 0.5417, 0.435, 0.535, 0.1933, 0.4527, 0.1636, 0.4527, 0.1636, 0.4279, 0.1933, 0.4279, 0.1933, 0.4279, 0.1636, 0.4279, 0.1636, 0.4031, 0.1933, 0.4031, 0.1933, 0.4031, 0.1636, 0.4031, 0.1636, 0.3783, 0.1933, 0.3783, 0.1933, 0.3783, 0.1636, 0.3783, 0.1636, 0.3535, 0.1933, 0.3535, 0.1933, 0.3535, 0.1636, 0.3535, 0.1636, 0.3287, 0.1933, 0.3287, 0.1933, 0.3287, 0.1636, 0.3287, 0.1636, 0.3039, 0.1933, 0.3039, 0.1933, 0.3039, 0.1636, 0.3039, 0.1636, 0.2792, 0.1933, 0.2792, 0.1933, 0.2792, 0.1636, 0.2792, 0.1636, 0.2544, 0.1933, 0.2544, 0.1933, 0.2544, 0.1636, 0.2544, 0.1636, 0.2296, 0.1933, 0.2296, 0.1933, 0.2296, 0.1636, 0.2296, 0.1636, 0.2048, 0.1933, 0.2048, 0.1933, 0.2048, 0.1636, 0.2048, 0.1636, 0.18, 0.1933, 0.18, 0.1933, 0.18, 0.1636, 0.18, 0.1636, 0.1552, 0.1933, 0.1552, 0.1933, 0.1552, 0.1636, 0.1552, 0.1636, 0.1304, 0.1933, 0.1304, 0.1933, 0.1304, 0.1636, 0.1304, 0.1636, 0.1057, 0.1933, 0.1057, 0.066, 0.1148, 0.0889, 0.1053, 0.1137, 0.1053, 0.1366, 0.1148, 0.1541, 0.1323, 0.1636, 0.1552, 0.1636, 0.18, 0.1541, 0.2029, 0.1366, 0.2204, 0.1137, 0.2299, 0.0889, 0.2299, 0.066, 0.2204, 0.04847, 0.2029, 0.03899, 0.18, 0.03899, 0.1552, 0.04847, 0.1323, 0.1933, 0.1057, 0.1636, 0.1057, 0.1636, 0.08086, 0.1933, 0.08086, 0.1933, 0.4775, 0.1636, 0.4775, 0.1636, 0.4527, 0.1933, 0.4527, 0.2515, 0.5527, 0.2667, 0.535, 0.276, 0.5417, 0.2624, 0.5574, 0.435, 0.535, 0.4258, 0.5417, 0.4195, 0.5314, 0.4279, 0.5234, 0.276, 0.5417, 0.2667, 0.535, 0.2738, 0.5234, 0.2823, 0.5314, 0.276, 0.8821, 0.2667, 0.8888, 0.2515, 0.8711, 0.2624, 0.8664, 0.4279, 0.9004, 0.2738, 0.9004, 0.2823, 0.8924, 0.4195, 0.8924, 0.524, 0.3825, 0.5422, 0.3825, 0.5422, 0.4139, 0.524, 0.4139, 0.5604, 0.3825, 0.5422, 0.3825, 0.5422, 0.3617, 0.5604, 0.3617, 0.5422, 0.3825, 0.524, 0.3825, 0.524, 0.3617, 0.5422, 0.3617, 0.5604, 0.3617, 0.5422, 0.3617, 0.5422, 0.3496, 0.5604, 0.3496, 0.5422, 0.3617, 0.524, 0.3617, 0.524, 0.3496, 0.5422, 0.3496, 0.5057, 0.4492, 0.524, 0.4492, 0.524, 0.4867, 0.5057, 0.4867, 0.524, 0.4492, 0.5422, 0.4492, 0.5422, 0.4867, 0.524, 0.4867, 0.5057, 0.5199, 0.524, 0.5199, 0.524, 0.63, 0.5057, 0.63, 0.524, 0.5199, 0.5422, 0.5199, 0.5422, 0.63, 0.524, 0.63, 0.5604, 0.2004, 0.5422, 0.2004, 0.5422, 0.1797, 0.5604, 0.1797, 0.5422, 0.2004, 0.524, 0.2004, 0.524, 0.1797, 0.5422, 0.1797, 0.5604, 0.4492, 0.5422, 0.4492, 0.5422, 0.4139, 0.5604, 0.4139, 0.5422, 0.4492, 0.524, 0.4492, 0.524, 0.4139, 0.5422, 0.4139, 0.5604, 0.1482, 0.5422, 0.1482, 0.5422, 0.113, 0.5604, 0.113, 0.5422, 0.1482, 0.524, 0.1482, 0.524, 0.113, 0.5422, 0.113, 0.5057, 0.07546, 0.524, 0.07546, 0.524, 0.113, 0.5057, 0.113, 0.524, 0.07546, 0.5422, 0.07546, 0.5422, 0.113, 0.524, 0.113, 0.5604, 0.07546, 0.5422, 0.07546, 0.5422, 0.04227, 0.5604, 0.04227, 0.5422, 0.07546, 0.524, 0.07546, 0.524, 0.04227, 0.5422, 0.04227, 0.5057, 0.2125, 0.524, 0.2125, 0.524, 0.3496, 0.5057, 0.3496, 0.524, 0.2125, 0.5422, 0.2125, 0.5422, 0.3496, 0.524, 0.3496, 0.5604, 0.2125, 0.5422, 0.2125, 0.5422, 0.2004, 0.5604, 0.2004, 0.5422, 0.2125, 0.524, 0.2125, 0.524, 0.2004, 0.5422, 0.2004, 0.5057, 0.4867, 0.524, 0.4867, 0.524, 0.5199, 0.5057, 0.5199, 0.524, 0.4867, 0.5422, 0.4867, 0.5422, 0.5199, 0.524, 0.5199, 0.5604, 0.1797, 0.5422, 0.1797, 0.5422, 0.1482, 0.5604, 0.1482, 0.5422, 0.1797, 0.524, 0.1797, 0.524, 0.1482, 0.5422, 0.1482, 0.6681, 0.7815, 0.5183, 0.7815, 0.5246, 0.7712, 0.6618, 0.7712, 0.6816, 0.7972, 0.5047, 0.7972, 0.5183, 0.7815, 0.6681, 0.7815, 0.5047, 0.7972, 0.6816, 0.7972, 0.6922, 0.8268, 0.4942, 0.8268, 0.6922, 0.8621, 0.4942, 0.8621, 0.4942, 0.8268, 0.6922, 0.8268, 0.6922, 0.8621, 0.6756, 0.8957, 0.5108, 0.8957, 0.4942, 0.8621, 0.6483, 0.9146, 0.5381, 0.9146, 0.5108, 0.8957, 0.6756, 0.8957, 0.0476, 0.7815, 0.05389, 0.7712, 0.1911, 0.7712, 0.1974, 0.7815, 0.03404, 0.7972, 0.0476, 0.7815, 0.1974, 0.7815, 0.2109, 0.7972, 0.2109, 0.7972, 0.2215, 0.8268, 0.02348, 0.8268, 0.03404, 0.7972, 0.02348, 0.8621, 0.02348, 0.8268, 0.2215, 0.8268, 0.2215, 0.8621, 0.2215, 0.8621, 0.2049, 0.8957, 0.04011, 0.8957, 0.02348, 0.8621, 0.04011, 0.8957, 0.2049, 0.8957, 0.1776, 0.9146, 0.06741, 0.9146, 0.4419, 0.2685, 0.2594, 0.2685, 0.2594, 0.2367, 0.4419, 0.2367, 0.427, 0.2797, 0.2743, 0.2797, 0.2594, 0.2685, 0.4419, 0.2685])
me_cylinder.materials.append(mat_none)
me_cylinder.use_remesh_fix_poles = True
me_cylinder.use_remesh_preserve_attributes = False
me_cylinder.use_mirror_vertex_groups = False
me_cylinder.update()
me_cylinder.normals_split_custom_set([tuple(v) for v in zip(*[iter([-9.198e-06, -1.649e-07, 1.0, -9.198e-06, -1.649e-07, 1.0, 0.3827, -1.96e-07, 0.9239, 0.3827, -1.96e-07, 0.9239, 0.3827, -1.96e-07, 0.9239, 0.3827, -1.96e-07, 0.9239, 0.7071, -1.895e-07, 0.7071, 0.7071, -1.895e-07, 0.7071, 0.7071, -1.895e-07, 0.7071, 0.7071, -1.895e-07, 0.7071, 0.9239, -7.91e-08, 0.3827, 0.9239, -7.91e-08, 0.3827, 0.9239, -7.91e-08, 0.3827, 0.9239, -7.91e-08, 0.3827, 1.0, 5.001e-08, -9.14e-06, 1.0, 5.001e-08, -9.082e-06, 1.0, 5.001e-08, -9.082e-06, 1.0, 5.001e-08, -9.14e-06, 0.9239, 1.333e-07, -0.3827, 0.9239, 1.333e-07, -0.3827, 0.9239, 1.333e-07, -0.3827, 0.9239, 1.333e-07, -0.3827, 0.7071, 1.913e-07, -0.7071, 0.7071, 1.913e-07, -0.7071, 0.7071, 1.913e-07, -0.7071, 0.7071, 1.913e-07, -0.7071, 0.3827, 1.902e-07, -0.9239, 0.3827, 1.902e-07, -0.9239, 0.3827, 1.902e-07, -0.9239, 0.3827, 1.902e-07, -0.9239, -9.189e-06, 1.699e-07, -1.0, -9.198e-06, 1.699e-07, -1.0, -9.198e-06, 1.699e-07, -1.0, -9.189e-06, 1.699e-07, -1.0, -0.3827, 1.042e-07, -0.9239, -0.3827, 1.042e-07, -0.9239, -0.3827, 1.042e-07, -0.9239, -0.3827, 1.042e-07, -0.9239, -0.7071, -3.139e-08, -0.7071, -0.7071, -3.139e-08, -0.7071, -0.7071, -3.139e-08, -0.7071, -0.7071, -3.139e-08, -0.7071, -0.9239, -1.252e-07, -0.3827, -0.9239, -1.252e-07, -0.3827, -0.9239, -1.252e-07, -0.3827, -0.9239, -1.252e-07, -0.3827, -1.0, -1.252e-07, -9.16e-06, -1.0, -1.252e-07, -9.102e-06, -1.0, -1.252e-07, -9.102e-06, -1.0, -1.252e-07, -9.16e-06, -0.9239, -1.605e-07, 0.3827, -0.9239, -1.605e-07, 0.3827, -0.9239, -1.605e-07, 0.3827, -0.9239, -1.605e-07, 0.3827, -0.7071, -1.54e-07, 0.7071, -0.7071, -1.54e-07, 0.7071, 0.0, -1.0, 1.011e-07, 0.0, -1.0, 1.011e-07, 0.0, -1.0, 1.011e-07, 0.0, -1.0, 1.011e-07, 0.0, -1.0, 1.011e-07, 0.0, -1.0, 1.011e-07, 0.0, -1.0, 1.011e-07, 0.0, -1.0, 1.011e-07, 0.0, -1.0, 1.011e-07, 0.0, -1.0, 1.011e-07, 0.0, -1.0, 1.011e-07, 0.0, -1.0, 1.011e-07, 0.0, -1.0, 1.011e-07, 0.0, -1.0, 1.011e-07, 0.0, -1.0, 1.011e-07, 0.0, -1.0, 1.011e-07, -0.7071, -1.54e-07, 0.7071, -0.7071, -1.54e-07, 0.7071, -0.3827, -1.206e-07, 0.9239, -0.3827, -1.206e-07, 0.9239, -0.3827, -1.206e-07, 0.9239, -0.3827, -1.206e-07, 0.9239, -9.198e-06, -1.649e-07, 1.0, -9.198e-06, -1.649e-07, 1.0, 9.198e-06, -1.614e-07, 1.0, -0.3827, -2.259e-07, 0.9239, -0.3827, -2.259e-07, 0.9239, 9.198e-06, -1.614e-07, 1.0, -0.3827, -2.259e-07, 0.9239, -0.7071, -2.582e-07, 0.7071, -0.7071, -2.582e-07, 0.7071, -0.3827, -2.259e-07, 0.9239, -0.7071, -2.582e-07, 0.7071, -0.9239, -1.291e-07, 0.3827, -0.9239, -1.291e-07, 0.3827, -0.7071, -2.582e-07, 0.7071, -0.9239, -1.291e-07, 0.3827, -1.0, 0.0, -9.082e-06, -1.0, 0.0, -9.14e-06, -0.9239, -1.291e-07, 0.3827, -1.0, 0.0, -9.082e-06, -0.9239, 1.291e-07, -0.3827, -0.9239, 1.291e-07, -0.3827, -1.0, 0.0, -9.14e-06, -0.9239, 1.291e-07, -0.3827, -0.7071, 2.582e-07, -0.7071, -0.7071, 2.582e-07, -0.7071, -0.9239, 1.291e-07, -0.3827, -0.7071, 2.582e-07, -0.7071, -0.3827, 2.259e-07, -0.9239, -0.3827, 2.259e-07, -0.9239, -0.7071, 2.582e-07, -0.7071, -0.3827, 2.259e-07, -0.9239, 9.198e-06, 1.614e-07, -1.0, 9.189e-06, 1.614e-07, -1.0, -0.3827, 2.259e-07, -0.9239, 9.198e-06, 1.614e-07, -1.0, 0.3827, 6.456e-08, -0.9239, 0.3827, 6.456e-08, -0.9239, 9.189e-06, 1.614e-07, -1.0, 0.3827, 6.456e-08, -0.9239, 0.7071, 0.0, -0.7071, 0.7071, 0.0, -0.7071, 0.3827, 6.456e-08, -0.9239, 0.7071, 0.0, -0.7071, 0.9239, 0.0, -0.3827, 0.9239, 0.0, -0.3827, 0.7071, 0.0, -0.7071, 0.9239, 0.0, -0.3827, 1.0, 0.0, -9.102e-06, 1.0, 0.0, -9.16e-06, 0.9239, 0.0, -0.3827, 1.0, 0.0, -9.102e-06, 0.9239, 0.0, 0.3827, 0.9239, 0.0, 0.3827, 1.0, 0.0, -9.16e-06, 0.9239, 0.0, 0.3827, 0.7071, 0.0, 0.7071, 0.7071, 0.0, 0.7071, 0.9239, 0.0, 0.3827, 0.0, -1.0, 1.011e-07, 0.0, -1.0, 1.011e-07, 0.0, -1.0, 1.011e-07, 0.0, -1.0, 1.011e-07, 0.0, -1.0, 1.011e-07, 0.0, -1.0, 1.011e-07, 0.0, -1.0, 1.011e-07, 0.0, -1.0, 1.011e-07, 0.0, -1.0, 1.011e-07, 0.0, -1.0, 1.011e-07, 0.0, -1.0, 1.011e-07, 0.0, -1.0, 1.011e-07, 0.0, -1.0, 1.011e-07, 0.0, -1.0, 1.011e-07, 0.0, -1.0, 1.011e-07, 0.0, -1.0, 1.011e-07, 0.7071, 0.0, 0.7071, 0.3827, -6.456e-08, 0.9239, 0.3827, -6.456e-08, 0.9239, 0.7071, 0.0, 0.7071, 0.3827, -6.456e-08, 0.9239, 9.198e-06, -1.614e-07, 1.0, 9.198e-06, -1.614e-07, 1.0, 0.3827, -6.456e-08, 0.9239, -9.198e-06, -1.614e-07, 1.0, 0.3827, -2.259e-07, 0.9239, 0.3827, -2.259e-07, 0.9239, -9.198e-06, -1.614e-07, 1.0, 0.3827, -2.259e-07, 0.9239, 0.7071, -2.582e-07, 0.7071, 0.7071, -2.582e-07, 0.7071, 0.3827, -2.259e-07, 0.9239, 0.7071, -2.582e-07, 0.7071, 0.9239, -1.291e-07, 0.3827, 0.9239, -1.291e-07, 0.3827, 0.7071, -2.582e-07, 0.7071, 0.9239, -1.291e-07, 0.3827, 1.0, 0.0, -9.14e-06, 1.0, 0.0, -9.072e-06, 0.9239, -1.291e-07, 0.3827, 1.0, 0.0, -9.14e-06, 0.9239, 1.291e-07, -0.3827, 0.9239, 1.291e-07, -0.3827, 1.0, 0.0, -9.072e-06, 0.9239, 1.291e-07, -0.3827, 0.7071, 2.582e-07, -0.7071, 0.7071, 2.582e-07, -0.7071, 0.9239, 1.291e-07, -0.3827, 0.7071, 2.582e-07, -0.7071, 0.3827, 2.259e-07, -0.9239, 0.3827, 2.259e-07, -0.9239, 0.7071, 2.582e-07, -0.7071, 0.3827, 2.259e-07, -0.9239, -9.189e-06, 1.614e-07, -1.0, -9.189e-06, 1.614e-07, -1.0, 0.3827, 2.259e-07, -0.9239, -9.189e-06, 1.614e-07, -1.0, -0.3827, 6.456e-08, -0.9239, -0.3827, 6.456e-08, -0.9239, -9.189e-06, 1.614e-07, -1.0, -0.3827, 6.456e-08, -0.9239, -0.7071, 0.0, -0.7071, -0.7071, 0.0, -0.7071, -0.3827, 6.456e-08, -0.9239, -0.7071, 0.0, -0.7071, -0.9239, 0.0, -0.3827, -0.9239, 0.0, -0.3827, -0.7071, 0.0, -0.7071, -0.9239, 0.0, -0.3827, -1.0, 0.0, -9.15e-06, -1.0, 0.0, -9.092e-06, -0.9239, 0.0, -0.3827, -1.0, 0.0, -9.15e-06, -0.9239, 0.0, 0.3827, -0.9239, 0.0, 0.3827, -1.0, 0.0, -9.092e-06, -0.9239, 0.0, 0.3827, -0.7071, 0.0, 0.7071, -0.7071, 0.0, 0.7071, -0.9239, 0.0, 0.3827, 0.0, 1.0, 1.011e-07, 0.0, 1.0, 1.011e-07, 0.0, 1.0, 1.011e-07, 0.0, 1.0, 1.011e-07, 0.0, 1.0, 1.011e-07, 0.0, 1.0, 1.011e-07, 0.0, 1.0, 1.011e-07, 0.0, 1.0, 1.011e-07, 0.0, 1.0, 1.011e-07, 0.0, 1.0, 1.011e-07, 0.0, 1.0, 1.011e-07, 0.0, 1.0, 1.011e-07, 0.0, 1.0, 1.011e-07, 0.0, 1.0, 1.011e-07, 0.0, 1.0, 1.011e-07, 0.0, 1.0, 1.011e-07, -0.7071, 0.0, 0.7071, -0.3827, -6.456e-08, 0.9239, -0.3827, -6.456e-08, 0.9239, -0.7071, 0.0, 0.7071, -0.3827, -6.456e-08, 0.9239, -9.198e-06, -1.614e-07, 1.0, -9.198e-06, -1.614e-07, 1.0, -0.3827, -6.456e-08, 0.9239, 9.198e-06, -1.649e-07, 1.0, 9.198e-06, -1.649e-07, 1.0, -0.3827, -1.96e-07, 0.9239, -0.3827, -1.96e-07, 0.9239, -0.3827, -1.96e-07, 0.9239, -0.3827, -1.96e-07, 0.9239, -0.7071, -1.895e-07, 0.7071, -0.7071, -1.895e-07, 0.7071, -0.7071, -1.895e-07, 0.7071, -0.7071, -1.895e-07, 0.7071, -0.9239, -7.91e-08, 0.3827, -0.9239, -7.91e-08, 0.3827, -0.9239, -7.91e-08, 0.3827, -0.9239, -7.91e-08, 0.3827, -1.0, 5.001e-08, -9.072e-06, -1.0, 5.001e-08, -9.14e-06, -1.0, 5.001e-08, -9.14e-06, -1.0, 5.001e-08, -9.072e-06, -0.9239, 1.333e-07, -0.3827, -0.9239, 1.333e-07, -0.3827, -0.9239, 1.333e-07, -0.3827, -0.9239, 1.333e-07, -0.3827, -0.7071, 1.913e-07, -0.7071, -0.7071, 1.913e-07, -0.7071, -0.7071, 1.913e-07, -0.7071, -0.7071, 1.913e-07, -0.7071, -0.3827, 1.902e-07, -0.9239, -0.3827, 1.902e-07, -0.9239, -0.3827, 1.902e-07, -0.9239, -0.3827, 1.902e-07, -0.9239, 9.189e-06, 1.699e-07, -1.0, 9.189e-06, 1.699e-07, -1.0, 9.189e-06, 1.699e-07, -1.0, 9.189e-06, 1.699e-07, -1.0, 0.3827, 1.042e-07, -0.9239, 0.3827, 1.042e-07, -0.9239, 0.3827, 1.042e-07, -0.9239, 0.3827, 1.042e-07, -0.9239, 0.7071, -3.139e-08, -0.7071, 0.7071, -3.139e-08, -0.7071, 0.7071, -3.139e-08, -0.7071, 0.7071, -3.139e-08, -0.7071, 0.9239, -1.252e-07, -0.3827, 0.9239, -1.252e-07, -0.3827, 0.9239, -1.252e-07, -0.3827, 0.9239, -1.252e-07, -0.3827, 1.0, -1.252e-07, -9.092e-06, 1.0, -1.252e-07, -9.15e-06, 1.0, -1.252e-07, -9.15e-06, 1.0, -1.252e-07, -9.092e-06, 0.9239, -1.605e-07, 0.3827, 0.9239, -1.605e-07, 0.3827, 0.9239, -1.605e-07, 0.3827, 0.9239, -1.605e-07, 0.3827, 0.7071, -1.54e-07, 0.7071, 0.7071, -1.54e-07, 0.7071, 0.0, 1.0, 1.011e-07, 0.0, 1.0, 1.011e-07, 0.0, 1.0, 1.011e-07, 0.0, 1.0, 1.011e-07, 0.0, 1.0, 1.011e-07, 0.0, 1.0, 1.011e-07, 0.0, 1.0, 1.011e-07, 0.0, 1.0, 1.011e-07, 0.0, 1.0, 1.011e-07, 0.0, 1.0, 1.011e-07, 0.0, 1.0, 1.011e-07, 0.0, 1.0, 1.011e-07, 0.0, 1.0, 1.011e-07, 0.0, 1.0, 1.011e-07, 0.0, 1.0, 1.011e-07, 0.0, 1.0, 1.011e-07, 0.7071, -1.54e-07, 0.7071, 0.7071, -1.54e-07, 0.7071, 0.3827, -1.206e-07, 0.9239, 0.3827, -1.206e-07, 0.9239, 0.3827, -1.206e-07, 0.9239, 0.3827, -1.206e-07, 0.9239, 9.198e-06, -1.649e-07, 1.0, 9.198e-06, -1.649e-07, 1.0, -1.0, 0.0, 0.0, -1.0, 0.0, 0.0, -1.0, 0.0, 0.0, -1.0, 0.0, 0.0, 1.0, 0.0, 0.0, 1.0, 0.0, 0.0, 1.0, 0.0, 0.0, 1.0, 0.0, 0.0, -0.5936, 1.324e-07, -0.8048, -0.5936, 1.324e-07, -0.8048, -0.5936, 1.324e-07, -0.8048, -0.5936, 1.324e-07, -0.8048, 0.4847, -1.39e-07, 0.8747, 0.4847, -1.39e-07, 0.8747, 0.4847, -1.39e-07, 0.8747, 0.4847, -1.39e-07, 0.8747, 1.0, 0.0, 0.0, 1.0, -8.598e-08, 0.0, 1.0, -8.965e-08, 0.0, 1.0, 0.0, 0.0, -0.5204, -1.408e-07, 0.8539, -0.5204, -1.408e-07, 0.8539, -0.5204, -1.408e-07, 0.8539, -0.5204, -1.408e-07, 0.8539, 0.0, -0.6254, 0.7803, 0.0, -0.6254, 0.7803, 0.0, -0.6254, 0.7803, 0.0, -0.6254, 0.7803, 1.0, 4.26e-07, 0.0, 1.0, 6.369e-07, 0.0, 1.0, 6.619e-07, 0.0, 1.0, 3.826e-07, 0.0, -4.243e-09, 1.0, 5.136e-07, -1.152e-08, 1.0, -5.515e-09, 8.593e-09, 1.0, 4.602e-07, 2.694e-09, 1.0, 7.047e-07, 0.5936, 1.269e-07, -0.8048, 0.5936, 1.269e-07, -0.8048, 0.5936, 1.269e-07, -0.8048, 0.5936, 1.269e-07, -0.8048, 1.152e-08, -1.0, 0.0, 4.243e-09, -1.0, 0.0, -2.694e-09, -1.0, 9.891e-08, -8.593e-09, -1.0, 3.155e-07, 1.0, -1.005e-07, 0.0, 1.0, 0.0, 0.0, 1.0, 0.0, 0.0, 1.0, -9.022e-08, 0.0, 0.235, -0.2469, 0.9401, 0.235, 0.2469, 0.9401, 0.2012, 0.161, 0.9662, 0.2012, -0.161, 0.9662, -1.0, 1.066e-07, 0.0, -1.0, 8.617e-08, 0.0, -1.0, 1.627e-07, 0.0, -1.0, 1.678e-07, 0.0, 0.657, -1.029e-07, 0.7539, 0.657, -1.029e-07, 0.7539, 0.657, -1.029e-07, 0.7539, 0.657, -1.029e-07, 0.7539, 1.0, -1.134e-08, 0.0, 1.0, 2.42e-07, 0.0, 1.0, 2.405e-07, 0.0, 1.0, -1.27e-08, 0.0, -1.0, 0.0, 0.0, -1.0, 0.0, 0.0, -1.0, 0.0, 0.0, -1.0, 0.0, 0.0, -1.0, 0.0, 0.0, -1.0, 0.0, 0.0, -1.0, -1.357e-08, 0.0, -1.0, -1.135e-08, 0.0, -1.0, -3.499e-08, 0.0, -1.0, -3.146e-08, 0.0, 0.0, -1.0, -2.638e-07, 0.0, -1.0, -2.638e-07, 0.0, -1.0, -2.638e-07, 0.0, -1.0, -2.638e-07, 0.0, -1.365e-07, 1.0, 0.0, -1.365e-07, 1.0, 0.0, -1.365e-07, 1.0, 0.0, -1.365e-07, 1.0, 1.0, 0.0, 0.0, 1.0, -8.048e-08, 0.0, 1.0, -1.194e-07, 0.0, 1.0, 0.0, 0.0, -1.0, -5.971e-08, 0.0, -1.0, -4.024e-08, 0.0, -1.0, 8.617e-08, 0.0, -1.0, 1.066e-07, 0.0, 0.0, -0.8645, 0.5026, 0.0, -0.8645, 0.5026, 0.0, -0.9854, 0.1703, 0.0, -0.9854, 0.1703, -4.243e-09, 1.0, 5.136e-07, -1.541e-08, 1.0, -2.828e-07, -1.541e-08, 1.0, -2.828e-07, -1.152e-08, 1.0, -5.515e-09, -1.0, 2.097e-08, 0.0, -1.0, 2.332e-08, 0.0, -1.0, 1.678e-07, 0.0, -1.0, 1.627e-07, 0.0, 1.0, -4.759e-07, 0.0, 1.0, -5.099e-07, 0.0, 1.0, -8.965e-08, 0.0, 1.0, -8.598e-08, 0.0, 0.0, 1.0, 2.638e-07, 0.0, 1.0, 2.638e-07, 0.0, 1.0, 2.638e-07, 0.0, 1.0, 2.638e-07, 0.0, 1.69e-07, -1.0, 0.0, 1.69e-07, -1.0, 0.0, 1.69e-07, -1.0, 0.0, 1.69e-07, -1.0, 1.0, -6.288e-09, 0.0, 1.0, -6.288e-09, 0.0, 1.0, -1.134e-08, 0.0, 1.0, -1.134e-08, 0.0, -0.6027, -1.062e-07, 0.7979, -0.6027, -1.062e-07, 0.7979, -0.6027, -1.062e-07, 0.7979, -0.6027, -1.062e-07, 0.7979, -1.0, 1.716e-07, 0.0, -1.0, -3.146e-08, 0.0, -1.0, -3.499e-08, 0.0, -1.0, 1.473e-07, 0.0, 0.0, 0.8645, 0.5026, 0.0, 0.8645, 0.5026, 0.0, 0.9854, 0.1703, 0.0, 0.9854, 0.1703, 0.235, 0.2469, 0.9401, 0.0, 0.4249, 0.9052, 0.0, 0.2471, 0.969, 0.2012, 0.161, 0.9662, 0.0, -0.4249, 0.9052, 0.235, -0.2469, 0.9401, 0.2012, -0.161, 0.9662, 0.0, -0.2471, 0.969, 0.0, -0.9083, 0.4183, 0.0, -0.9083, 0.4183, 0.0, -0.9624, -0.2716, 0.0, -0.9624, -0.2716, 0.0, 0.6501, 0.7599, 0.0, 0.6501, 0.7599, 0.0, 0.9083, 0.4183, 0.0, 0.9083, 0.4183, 0.0, -0.6501, 0.7599, 0.0, -0.6501, 0.7599, 0.0, -0.9083, 0.4183, 0.0, -0.9083, 0.4183, 0.0, 0.9624, -0.2716, 0.0, 0.9624, -0.2716, 0.0, 0.8077, -0.5896, 0.0, 0.8077, -0.5896, 0.0, 0.9083, 0.4183, 0.0, 0.9083, 0.4183, 0.0, 0.9624, -0.2716, 0.0, 0.9624, -0.2716, -1.0, -5.971e-08, 0.0, -1.0, -1.194e-07, 0.0, -1.0, -8.048e-08, 0.0, -1.0, -4.024e-08, 0.0, 0.0, 0.7567, -0.6537, 0.0, 0.7567, -0.6537, 0.0, 0.298, -0.9546, 0.0, 0.298, -0.9546, 0.0, -0.9624, -0.2716, 0.0, -0.9624, -0.2716, 0.0, -0.8077, -0.5896, 0.0, -0.8077, -0.5896, 0.0, -0.8645, -0.5026, 0.0, -0.8645, -0.5026, 0.0, -0.9854, -0.1703, 0.0, -0.9854, -0.1703, 0.0, -0.8077, -0.5896, 0.0, -0.8077, -0.5896, 0.0, -0.8645, -0.5026, 0.0, -0.8645, -0.5026, 0.0, 0.8077, -0.5896, 0.0, 0.8077, -0.5896, 0.0, 0.8645, -0.5026, 0.0, 0.8645, -0.5026, 0.0, 0.8645, -0.5026, 0.0, 0.8645, -0.5026, 0.0, 0.9854, -0.1703, 0.0, 0.9854, -0.1703, 0.0, 0.6963, -0.7178, 0.0, 0.6963, -0.7178, 0.0, 0.6963, -0.7178, 0.0, 0.6963, -0.7178, -2.694e-09, -1.0, 9.891e-08, -1.044e-08, -1.0, 3.835e-07, -1.044e-08, -1.0, 3.835e-07, -8.593e-09, -1.0, 3.155e-07, 0.0, -0.9854, -0.1703, 0.0, -0.9854, -0.1703, 0.0, -0.9737, 0.2277, 0.0, -0.9737, 0.2277, 0.0, 0.9854, -0.1703, 0.0, 0.9854, -0.1703, 0.0, 0.9737, 0.2277, 0.0, 0.9737, 0.2277, 0.0, -0.7567, 0.6537, 0.0, -0.7567, 0.6537, 0.0, -0.298, 0.9546, 0.0, -0.298, 0.9546, 0.0, -0.9737, 0.2277, 0.0, -0.9737, 0.2277, 0.0, -0.7567, 0.6537, 0.0, -0.7567, 0.6537, 0.0, 0.9737, 0.2277, 0.0, 0.9737, 0.2277, 0.0, 0.7567, 0.6537, 0.0, 0.7567, 0.6537, 0.0, 0.298, 0.9546, 0.0, 0.298, 0.9546, 0.0, -0.298, 0.9546, 0.0, -0.298, 0.9546, 0.0, 0.7567, 0.6537, 0.0, 0.7567, 0.6537, 0.0, 0.298, 0.9546, 0.0, 0.298, 0.9546, 1.0, 0.0, 0.0, 1.0, 0.0, 0.0, 1.0, -1.134e-08, 0.0, 1.0, -1.27e-08, 0.0, 1.0, 0.0, 0.0, 1.0, 0.0, 0.0, 1.0, 0.0, 0.0, 1.0, 0.0, 0.0, 0.0, -0.6963, -0.7178, 0.0, -0.6963, -0.7178, 0.0, -0.6963, -0.7178, 0.0, -0.6963, -0.7178, -1.0, -8.103e-08, 0.0, -1.0, -6.854e-08, 0.0, -1.0, -1.135e-08, 0.0, -1.0, -1.357e-08, 0.0, 1.0, -3.795e-07, 0.0, 1.0, -5.099e-07, 0.0, 1.0, -4.759e-07, 0.0, 1.0, -4.41e-07, 0.0, 0.0, -0.4885, 0.8726, 0.0, -0.4885, 0.8726, 0.0, -0.8077, 0.5896, 0.0, -0.8077, 0.5896, 0.0, 0.2471, 0.969, 0.0, -0.2471, 0.969, 0.2012, -0.161, 0.9662, 0.2012, 0.161, 0.9662, 1.044e-08, 1.0, 3.835e-07, 2.694e-09, 1.0, 7.047e-07, 8.593e-09, 1.0, 4.602e-07, 1.044e-08, 1.0, 3.835e-07, 0.0, -0.4885, 0.8726, 0.0, -0.4885, 0.8726, 0.0, 0.4885, 0.8726, 0.0, 0.4885, 0.8726, 1.0, -4.41e-07, 0.0, 1.0, 0.0, 0.0, 1.0, 0.0, 0.0, 1.0, -3.795e-07, 0.0, 0.0, -0.7567, -0.6537, 0.0, -0.7567, -0.6537, 0.0, -0.298, -0.9546, 0.0, -0.298, -0.9546, 0.0, -0.7567, -0.6537, 0.0, -0.7567, -0.6537, 0.0, -0.9737, -0.2277, 0.0, -0.9737, -0.2277, 0.0, -0.9854, 0.1703, 0.0, -0.9854, 0.1703, 0.0, -0.9737, -0.2277, 0.0, -0.9737, -0.2277, 1.541e-08, -1.0, 0.0, 4.243e-09, -1.0, 0.0, 1.152e-08, -1.0, 0.0, 1.541e-08, -1.0, 0.0, 1.0, 0.0, 0.0, 1.0, 0.0, 0.0, 1.0, 0.0, 0.0, 1.0, -6.288e-09, 0.0, 1.0, -6.288e-09, 0.0, 1.0, 0.0, 0.0, 0.0, 0.9737, -0.2277, 0.0, 0.9737, -0.2277, 0.0, 0.9854, 0.1703, 0.0, 0.9854, 0.1703, 0.0, -0.8077, 0.5896, 0.0, -0.8077, 0.5896, 0.0, -0.8645, 0.5026, 0.0, -0.8645, 0.5026, -1.0, 2.097e-08, 0.0, -1.0, -1.716e-07, 0.0, -1.0, -1.473e-07, 0.0, -1.0, 2.332e-08, 0.0, 1.0, 0.0, 0.0, 1.0, 4.26e-07, 0.0, 1.0, 3.826e-07, 0.0, 1.0, 0.0, 0.0, 1.0, -1.194e-07, 0.0, 1.0, -8.048e-08, 0.0, 1.0, -1.005e-07, 0.0, 1.0, -9.022e-08, 0.0, 0.0, 0.298, -0.9546, 0.0, 0.298, -0.9546, 0.0, -0.298, -0.9546, 0.0, -0.298, -0.9546, 0.0, 0.6254, 0.7803, 0.0, 0.6254, 0.7803, 0.0, 0.6254, 0.7803, 0.0, 0.6254, 0.7803, 0.0, 0.9737, -0.2277, 0.0, 0.9737, -0.2277, 0.0, 0.7567, -0.6537, 0.0, 0.7567, -0.6537, -1.0, 0.0, 0.0, -1.0, 0.0, 0.0, -1.0, 0.0, 0.0, -1.0, 0.0, 0.0, 0.0, 0.8077, 0.5896, 0.0, 0.8077, 0.5896, 0.0, 0.4885, 0.8726, 0.0, 0.4885, 0.8726, 0.0, 0.8645, 0.5026, 0.0, 0.8645, 0.5026, 0.0, 0.8077, 0.5896, 0.0, 0.8077, 0.5896, -1.0, -8.103e-08, 0.0, -1.0, -8.048e-08, 0.0, -1.0, -1.194e-07, 0.0, -1.0, -6.854e-08, 0.0, 0.0, 0.8645, 0.5026, 0.0, 0.8645, 0.5026, 0.0, 0.9854, 0.1703, 0.0, 0.9854, 0.1703, -1.0, -1.473e-07, 0.0, -1.0, -1.716e-07, 0.0, -1.0, -1.603e-07, 0.0, -1.0, -1.613e-07, 0.0, 2.902e-08, 1.0, 2.237e-07, 1.934e-08, 1.0, 2.237e-07, 0.3827, 0.9239, 1.678e-07, 0.3827, 0.9239, 1.678e-07, 0.3827, 0.9239, 1.678e-07, 0.3827, 0.9239, 1.678e-07, 0.7071, 0.7071, 8.39e-08, 0.7071, 0.7071, 8.39e-08, 0.7071, 0.7071, 8.39e-08, 0.7071, 0.7071, 8.39e-08, 0.9239, 0.3827, 4.195e-08, 0.9239, 0.3827, 4.195e-08, 0.9239, 0.3827, 4.195e-08, 0.9239, 0.3827, 4.195e-08, 1.0, 9.672e-09, -3.496e-09, 1.0, -9.672e-09, -3.496e-09, 1.0, -9.672e-09, -3.496e-09, 1.0, 9.672e-09, -3.496e-09, 0.9239, -0.3827, -7.341e-08, 0.9239, -0.3827, -7.341e-08, 0.9239, -0.3827, -7.341e-08, 0.9239, -0.3827, -7.341e-08, 0.7071, -0.7071, -1.678e-07, 0.7071, -0.7071, -1.678e-07, 0.7071, -0.7071, -1.678e-07, 0.7071, -0.7071, -1.678e-07, 0.3827, -0.9239, -2.237e-07, 0.3827, -0.9239, -2.237e-07, 0.3827, -0.9239, -2.237e-07, 0.3827, -0.9239, -2.237e-07, 2.902e-08, -1.0, -2.237e-07, 1.934e-08, -1.0, -2.237e-07, 1.934e-08, -1.0, -2.237e-07, 2.902e-08, -1.0, -2.237e-07, -0.3827, -0.9239, -2.237e-07, -0.3827, -0.9239, -2.237e-07, -0.3827, -0.9239, -2.237e-07, -0.3827, -0.9239, -2.237e-07, -0.7071, -0.7071, -1.678e-07, -0.7071, -0.7071, -1.678e-07, -0.7071, -0.7071, -1.678e-07, -0.7071, -0.7071, -1.678e-07, -0.9239, -0.3827, -7.341e-08, -0.9239, -0.3827, -7.341e-08, -0.9239, -0.3827, -7.341e-08, -0.9239, -0.3827, -7.341e-08, -1.0, 1.934e-08, -3.496e-09, -1.0, -1.934e-08, -3.496e-09, -1.0, -1.934e-08, -3.496e-09, -1.0, 1.934e-08, -3.496e-09, -0.9239, 0.3827, 4.195e-08, -0.9239, 0.3827, 4.195e-08, -0.9239, 0.3827, 4.195e-08, -0.9239, 0.3827, 4.195e-08, -0.7071, 0.7071, 8.39e-08, -0.7071, 0.7071, 8.39e-08, -5.226e-08, -1.923e-07, 1.0, -5.226e-08, -1.923e-07, 1.0, -5.226e-08, -1.923e-07, 1.0, -5.226e-08, -1.923e-07, 1.0, -5.226e-08, -1.923e-07, 1.0, -5.226e-08, -1.923e-07, 1.0, -5.226e-08, -1.923e-07, 1.0, -5.226e-08, -1.923e-07, 1.0, -5.226e-08, -1.923e-07, 1.0, -5.226e-08, -1.923e-07, 1.0, -5.226e-08, -1.923e-07, 1.0, -5.226e-08, -1.923e-07, 1.0, -5.226e-08, -1.923e-07, 1.0, -5.226e-08, -1.923e-07, 1.0, -5.226e-08, -1.923e-07, 1.0, -5.226e-08, -1.923e-07, 1.0, -0.7071, 0.7071, 8.39e-08, -0.7071, 0.7071, 8.39e-08, -0.3827, 0.9239, 1.678e-07, -0.3827, 0.9239, 1.678e-07, -0.3827, 0.9239, 1.678e-07, -0.3827, 0.9239, 1.678e-07, 1.934e-08, 1.0, 2.237e-07, 2.902e-08, 1.0, 2.237e-07, -1.0, 1.473e-07, 0.0, -1.0, 1.613e-07, 0.0, -1.0, 1.603e-07, 0.0, -1.0, 1.716e-07, 0.0, -1.0, -1.613e-07, 0.0, -1.0, -1.603e-07, 0.0, -1.0, 0.0, 0.0, -1.0, 0.0, 0.0, -1.0, 1.603e-07, 0.0, -1.0, 1.613e-07, 0.0, -1.0, 0.0, 0.0, -1.0, 0.0, 0.0, 1.0, 2.405e-07, 0.0, 1.0, 2.42e-07, 0.0, 1.0, 6.619e-07, 0.0, 1.0, 6.369e-07, 0.0, 1.0, -1.134e-08, 0.0, 1.0, -1.134e-08, 0.0, 1.0, -1.27e-08, 0.0, 1.0, -1.27e-08, 0.0, 0.0, 0.8645, 0.5026, 0.0, 0.8645, 0.5026, 0.0, 0.9854, 0.1703, 0.0, 0.9854, 0.1703, 0.0, 0.8645, 0.5026, 0.0, 0.8645, 0.5026, 0.0, 0.8077, 0.5896, 0.0, 0.8077, 0.5896, 0.0, 0.8645, 0.5026, 0.0, 0.8645, 0.5026, 0.0, 0.8077, 0.5896, 0.0, 0.8077, 0.5896, 0.0, 0.8077, 0.5896, 0.0, 0.8077, 0.5896, 0.0, 0.4885, 0.8726, 0.0, 0.4885, 0.8726, 0.0, 0.8077, 0.5896, 0.0, 0.8077, 0.5896, 0.0, 0.4885, 0.8726, 0.0, 0.4885, 0.8726, 0.0, 0.9737, -0.2277, 0.0, 0.9737, -0.2277, 0.0, 0.7567, -0.6537, 0.0, 0.7567, -0.6537, 0.0, 0.9737, -0.2277, 0.0, 0.9737, -0.2277, 0.0, 0.7567, -0.6537, 0.0, 0.7567, -0.6537, 0.0, 0.298, -0.9546, 0.0, 0.298, -0.9546, 0.0, -0.298, -0.9546, 0.0, -0.298, -0.9546, 0.0, 0.298, -0.9546, 0.0, 0.298, -0.9546, 0.0, -0.298, -0.9546, 0.0, -0.298, -0.9546, 0.0, -0.8077, 0.5896, 0.0, -0.8077, 0.5896, 0.0, -0.8645, 0.5026, 0.0, -0.8645, 0.5026, 0.0, -0.8077, 0.5896, 0.0, -0.8077, 0.5896, 0.0, -0.8645, 0.5026, 0.0, -0.8645, 0.5026, 0.0, 0.9737, -0.2277, 0.0, 0.9737, -0.2277, 0.0, 0.9854, 0.1703, 0.0, 0.9854, 0.1703, 0.0, 0.9737, -0.2277, 0.0, 0.9737, -0.2277, 0.0, 0.9854, 0.1703, 0.0, 0.9854, 0.1703, 0.0, -0.9854, 0.1703, 0.0, -0.9854, 0.1703, 0.0, -0.9737, -0.2277, 0.0, -0.9737, -0.2277, 0.0, -0.9854, 0.1703, 0.0, -0.9854, 0.1703, 0.0, -0.9737, -0.2277, 0.0, -0.9737, -0.2277, 0.0, -0.7567, -0.6537, 0.0, -0.7567, -0.6537, 0.0, -0.9737, -0.2277, 0.0, -0.9737, -0.2277, 0.0, -0.7567, -0.6537, 0.0, -0.7567, -0.6537, 0.0, -0.9737, -0.2277, 0.0, -0.9737, -0.2277, 0.0, -0.7567, -0.6537, 0.0, -0.7567, -0.6537, 0.0, -0.298, -0.9546, 0.0, -0.298, -0.9546, 0.0, -0.7567, -0.6537, 0.0, -0.7567, -0.6537, 0.0, -0.298, -0.9546, 0.0, -0.298, -0.9546, 0.0, -0.4885, 0.8726, 0.0, -0.4885, 0.8726, 0.0, 0.4885, 0.8726, 0.0, 0.4885, 0.8726, 0.0, -0.4885, 0.8726, 0.0, -0.4885, 0.8726, 0.0, 0.4885, 0.8726, 0.0, 0.4885, 0.8726, 0.0, -0.4885, 0.8726, 0.0, -0.4885, 0.8726, 0.0, -0.8077, 0.5896, 0.0, -0.8077, 0.5896, 0.0, -0.4885, 0.8726, 0.0, -0.4885, 0.8726, 0.0, -0.8077, 0.5896, 0.0, -0.8077, 0.5896, 0.0, 0.7567, -0.6537, 0.0, 0.7567, -0.6537, 0.0, 0.298, -0.9546, 0.0, 0.298, -0.9546, 0.0, 0.7567, -0.6537, 0.0, 0.7567, -0.6537, 0.0, 0.298, -0.9546, 0.0, 0.298, -0.9546, 0.0, -0.8645, 0.5026, 0.0, -0.8645, 0.5026, 0.0, -0.9854, 0.1703, 0.0, -0.9854, 0.1703, 0.0, -0.8645, 0.5026, 0.0, -0.8645, 0.5026, 0.0, -0.9854, 0.1703, 0.0, -0.9854, 0.1703, -1.0, -1.501e-08, 0.0, -1.0, -1.501e-08, 0.0, -1.0, -2.128e-08, 0.0, -1.0, -2.128e-08, 0.0, -1.0, 1.133e-10, 0.0, -1.0, 1.133e-10, 0.0, -1.0, -1.501e-08, 0.0, -1.0, -1.501e-08, 0.0, -1.0, 1.133e-10, 0.0, -1.0, 1.133e-10, 0.0, -1.0, -4.134e-11, 0.0, -1.0, -4.134e-11, 0.0, -1.0, -2.63e-09, 0.0, -1.0, -2.63e-09, 0.0, -1.0, -4.134e-11, 0.0, -1.0, -4.134e-11, 0.0, -1.0, -2.63e-09, 0.0, -1.0, -5.55e-09, 0.0, -1.0, -5.55e-09, 0.0, -1.0, -2.63e-09, 0.0, -1.0, -2.417e-08, 0.0, -1.0, -2.417e-08, 0.0, -1.0, -5.55e-09, 0.0, -1.0, -5.55e-09, 0.0, 1.0, 0.0, 0.0, 1.0, 0.0, 0.0, 1.0, 0.0, 0.0, 1.0, 0.0, 0.0, 1.0, 0.0, 0.0, 1.0, 0.0, 0.0, 1.0, 0.0, 0.0, 1.0, 0.0, 0.0, 1.0, 0.0, 0.0, 1.0, 0.0, 0.0, 1.0, 0.0, 0.0, 1.0, 0.0, 0.0, 1.0, -2.195e-08, 0.0, 1.0, 0.0, 0.0, 1.0, 0.0, 0.0, 1.0, -2.195e-08, 0.0, 1.0, -2.195e-08, 0.0, 1.0, -4.081e-08, 0.0, 1.0, -4.081e-08, 0.0, 1.0, -2.195e-08, 0.0, 1.0, -4.081e-08, 0.0, 1.0, -4.081e-08, 0.0, 1.0, 0.0, 0.0, 1.0, 0.0, 0.0, -0.9683, -7.136e-08, 0.2498, -0.9683, -7.136e-08, 0.2498, -1.0, -4.071e-08, 0.0, -1.0, -4.071e-08, 0.0, -0.6196, -1.256e-07, 0.7849, -0.6196, -1.256e-07, 0.7849, -0.9683, -7.136e-08, 0.2498, -0.9683, -7.136e-08, 0.2498])] * 3)])

# ---- objects
ob_cylinder = bpy.data.objects.new('Cylinder', me_cylinder)

# ---- transforms, parenting, visibility, modifiers, constraints
ob_cylinder.location = (0.0, 0.0, 0.0)
ob_cylinder.scale = (0.11, 0.11, 0.11)
ob_cylinder.lineart.crease_threshold = 0.0

# ---- collection membership
col_collection.objects.link(ob_cylinder)

# ---- scene / render settings (as saved in the file)
scene.frame_start = 1; scene.frame_end = 250; scene.frame_set(1)
scene.render.engine = 'BLENDER_EEVEE_NEXT'
scene.cycles.use_denoising = False
scene.cycles.samples = 128
scene.cycles.sampling_pattern = 'TABULATED_SOBOL'
scene.cycles.use_adaptive_sampling = False
scene.cycles.use_light_tree = False
scene.view_settings.view_transform = 'Filmic'
bpy.context.view_layer.update()

# ---- added for rendering (the .blend has no active camera and no usable light): camera, sun
cam_auto = bpy.data.cameras.new('AutoCamera')
cam_auto.lens = 50.0
cam_auto.sensor_width = 36.0
cam_auto.clip_end = 1000.0
ob_auto_camera = bpy.data.objects.new('AutoCamera', cam_auto)
scene.collection.objects.link(ob_auto_camera)
ob_auto_camera.location = (0.183359, -0.222054, 0.162254)
ob_auto_camera.rotation_euler = (1.09748, -7.21219e-08, 0.694738)
scene.camera = ob_auto_camera
light_auto_sun = bpy.data.lights.new('AutoSun', 'SUN')
light_auto_sun.energy = 3.0
light_auto_sun.angle = 0.0523599
ob_auto_sun = bpy.data.objects.new('AutoSun', light_auto_sun)
scene.collection.objects.link(ob_auto_sun)
ob_auto_sun.rotation_euler = (0.872665, 0.174533, 0.523599)
bpy.context.view_layer.update()
